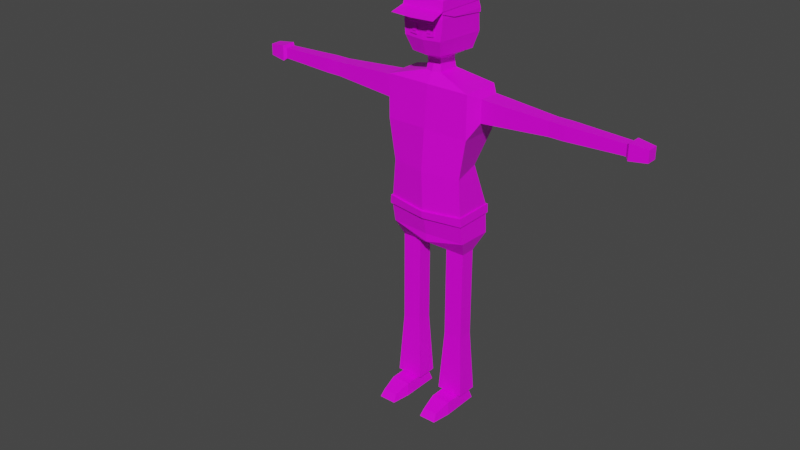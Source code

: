 # Source: tommy_hair.blend  (saved by Blender 2.83.20; exported with 4.5.12 LTS)
import bpy
from mathutils import Matrix  # noqa: F401  (used for matrix-valued properties, if any)

bpy.ops.wm.read_factory_settings(use_empty=True)
scene = bpy.context.scene
scene.name = 'Scene'

# ---- collections
col_collection = bpy.data.collections.new('Collection'); scene.collection.children.link(col_collection)

# ---- images (referenced by path relative to the original .blend; pixels are not part of the script)
import os
ASSET_DIR = os.environ.get("B2B_ASSET_DIR", "")  # directory of the original .blend (textures are referenced by path, not embedded)
HERE = os.path.dirname(os.path.abspath(__file__))  # packed textures are extracted next to this script under _unpacked/

def load_image(name, relpath, width, height, colorspace="sRGB"):
    """Load a texture the original file referenced (path relative to the .blend, or extracted next to this script)."""
    p = next((c for c in (os.path.join(HERE, relpath), os.path.join(ASSET_DIR, relpath)) if relpath and os.path.exists(c)), "")
    if p:
        img = bpy.data.images.load(p, check_existing=True)
        img.name = name
    else:  # same state as the original file: an image datablock whose file is absent (Cycles renders it pink)
        img = bpy.data.images.new(name, width, height)
        img.source = "FILE"
        img.filepath = "//" + (relpath or name)
    img.colorspace_settings.name = colorspace
    return img
img_palatte_png = load_image('palatte.png', 'palatte.png', 1024, 1024, 'sRGB')

# ---- materials (node trees are filled in below, after node groups)
mat_material = bpy.data.materials.new('Material')
mat_material.alpha_threshold = 0.0
mat_material.use_transparent_shadow = False
mat_material.line_color = (0.0, 0.0, 0.0, 1.0)

# ---- material node trees
mat_material.use_nodes = True; mat_material.node_tree.nodes.clear()
_N = mat_material.node_tree.nodes; _L = mat_material.node_tree.links
n0 = _N.new('ShaderNodeOutputMaterial'); n0.name = 'Material Output'; n0.location = (300, 300)
n1 = _N.new('ShaderNodeBsdfPrincipled'); n1.name = 'Principled BSDF'; n1.location = (10, 300)
n1.distribution = 'GGX'
n1.subsurface_method = 'BURLEY'
n1.inputs[2].default_value = 0.4
n1.inputs[3].default_value = 1.45
n1.inputs[27].default_value = (0.0, 0.0, 0.0, 1.0)
n1.inputs[28].default_value = 1.0
n2 = _N.new('ShaderNodeTexImage'); n2.name = 'Image Texture'; n2.location = (-507, 152)
n2.image = img_palatte_png
n2.interpolation = 'Closest'
_L.new(n1.outputs[0], n0.inputs[0])
_L.new(n2.outputs[0], n1.inputs[0])
n0.is_active_output = True

# ---- world
world_world = bpy.data.worlds.new('World'); scene.world = world_world
world_world.use_nodes = True; world_world.node_tree.nodes.clear()
_N = world_world.node_tree.nodes; _L = world_world.node_tree.links
n0 = _N.new('ShaderNodeOutputWorld'); n0.name = 'World Output'; n0.location = (300, 300)
n1 = _N.new('ShaderNodeBackground'); n1.name = 'Background'; n1.location = (10, 300)
n1.inputs[0].default_value = (0.05088, 0.05088, 0.05088, 1.0)
_L.new(n1.outputs[0], n0.inputs[0])
n0.is_active_output = True
world_world.color = (0.05088, 0.05088, 0.05088)
world_world.use_sun_shadow = False
world_world.sun_shadow_jitter_overblur = 0.0

# ---- meshes
me_cube = bpy.data.meshes.new('Cube')
me_cube.from_pydata([(0.2482, 0.1138, 1.924), (0.0, -0.1094, 1.028), (0.0, 0.1094, 1.028), (0.0, -0.113, 1.924), (0.0, 0.1138, 1.924), (0.2482, 0.1138, 1.678), (0.1617, 0.09106, 1.457), (0.2256, 0.1138, 1.241), (0.2482, -0.113, 1.678), (0.2113, -0.1108, 1.452), (0.2256, -0.113, 1.241), (0.0, -0.1365, 1.691), (0.0, -0.1553, 1.459), (0.0, -0.142, 1.227), (0.0, 0.09409, 1.691), (0.0, 0.09409, 1.459), (0.0, 0.09409, 1.227), (0.2368, 0.1094, 1.076), (0.2305, -0.08951, 1.076), (0.0, -0.1094, 1.076), (0.0, 0.1094, 1.076), (0.2009, 0.04399, 0.9839), (0.0909, 0.04399, 0.9839), (0.2009, -0.04399, 0.9839), (0.0909, -0.04399, 0.9839), (0.2009, 0.04399, 0.5427), (0.0909, 0.04399, 0.5427), (0.2009, -0.04399, 0.5427), (0.0909, -0.04399, 0.5427), (0.2009, 0.04399, 0.4968), (0.0909, 0.04399, 0.4968), (0.2009, -0.04399, 0.4968), (0.0909, -0.04399, 0.4968), (0.2009, -0.04399, 0.4555), (0.0909, -0.04399, 0.4555), (0.2009, 0.04399, 0.4555), (0.0909, 0.04399, 0.4555), (0.2231, 0.06168, 0.08464), (0.06878, 0.06168, 0.08464), (0.2231, -0.06168, 0.08464), (0.06878, -0.06168, 0.08464), (0.2009, -0.04399, 0.07692), (0.0909, -0.04399, 0.07692), (0.2009, 0.04399, 0.07692), (0.0909, 0.04399, 0.07692), (0.2109, 0.06922, 0.00621), (0.08095, 0.06922, 0.00621), (0.2109, -0.03467, 0.00621), (0.08095, -0.03467, 0.00621), (0.2009, -0.1434, 0.07692), (0.0909, -0.1434, 0.07692), (0.2109, -0.152, 0.00621), (0.08095, -0.152, 0.00621), (0.1881, -0.2387, 0.04738), (0.1038, -0.2387, 0.04738), (0.1957, -0.2646, 0.007728), (0.09615, -0.2646, 0.007728), (0.2935, 0.06986, 1.893), (0.2935, -0.05304, 1.893), (0.2935, 0.06986, 1.767), (0.2935, -0.05304, 1.767), (0.675, 0.04775, 1.87), (0.675, -0.03093, 1.87), (0.675, 0.04775, 1.79), (0.675, -0.03093, 1.79), (0.7191, 0.04775, 1.87), (0.7191, -0.03093, 1.87), (0.7191, 0.04775, 1.79), (0.7191, -0.03093, 1.79), (0.7615, 0.04775, 1.87), (0.7615, -0.03093, 1.87), (0.7615, 0.04775, 1.79), (0.7615, -0.03093, 1.79), (1.071, 0.03825, 1.861), (1.071, -0.02143, 1.861), (1.071, 0.03825, 1.8), (1.071, -0.02143, 1.8), (1.088, 0.03825, 1.861), (1.088, -0.02143, 1.861), (1.088, 0.03825, 1.8), (1.088, -0.02143, 1.8), (1.104, 0.05128, 1.874), (1.104, -0.03446, 1.874), (1.104, 0.05128, 1.786), (1.104, -0.03446, 1.786), (1.203, 0.04043, 1.863), (1.203, -0.0236, 1.863), (1.203, 0.04043, 1.797), (1.203, -0.0236, 1.797), (0.2482, -0.113, 1.924), (0.04604, 0.06276, 1.979), (0.04604, -0.06194, 1.979), (0.0, 0.0719, 1.979), (0.0, -0.07714, 1.979), (0.03995, 0.05812, 2.03), (0.03995, -0.05731, 2.03), (0.0, 0.05812, 2.03), (0.0, -0.05731, 2.03), (0.04164, 0.06111, 2.05), (0.04164, -0.06029, 2.05), (0.0, 0.06111, 2.065), (0.0, -0.06029, 2.05), (0.1107, 0.1107, 2.079), (0.0858, -0.1223, 2.086), (0.0, 0.1107, 2.079), (0.0, -0.1247, 2.079), (0.0, 0.1439, 2.164), (0.0, 0.1448, 2.235), (0.1097, -0.1537, 2.171), (0.1178, -0.1507, 2.241), (0.1174, -0.1499, 2.281), (0.0, -0.1572, 2.281), (0.0, -0.1582, 2.235), (0.0, -0.1572, 2.164), (0.126, 0.1439, 2.164), (0.1211, 0.1448, 2.239), (0.1233, -0.8077, 0.846), (0.1346, -0.8088, 0.8414), (0.07137, -0.1573, 2.192), (0.07148, -0.1576, 2.223), (0.07137, -0.1573, 2.248), (0.02993, -0.1596, 2.248), (0.02993, -0.1599, 2.221), (0.02993, -0.1596, 2.189), (0.07242, -0.1605, 2.19), (0.07253, -0.1608, 2.221), (0.07242, -0.1605, 2.246), (0.03098, -0.1631, 2.219), (0.03098, -0.1628, 2.246), (0.03098, -0.1628, 2.187), (0.05554, -0.1642, 2.206), (0.0556, -0.1643, 2.222), (0.05554, -0.1642, 2.234), (0.03515, -0.1654, 2.22), (0.03515, -0.1653, 2.234), (0.03515, -0.1653, 2.205), (0.05575, -0.1657, 2.206), (0.05581, -0.1659, 2.222), (0.05575, -0.1657, 2.234), (0.03536, -0.167, 2.22), (0.03536, -0.1668, 2.234), (0.03536, -0.1668, 2.205), (0.229, 0.1125, 1.191), (0.229, -0.1119, 1.191), (0.0, -0.1327, 1.182), (0.0, 0.09866, 1.182), (0.2338, -0.1205, 1.24), (0.0, -0.153, 1.225), (0.0, 0.1051, 1.227), (0.233, 0.122, 1.241), (0.2366, 0.1205, 1.192), (0.2373, -0.1192, 1.191), (0.0, -0.1437, 1.181), (0.0, 0.1097, 1.182), (0.1009, -0.127, 2.397), (0.1009, 0.0975, 2.397), (0.1184, 0.1474, 2.373), (0.1184, -0.1488, 2.373), (0.0, 0.1474, 2.373), (0.0, -0.1488, 2.373), (0.09874, 0.1099, 2.419), (0.09874, -0.09855, 2.419), (0.0, 0.1099, 2.419), (0.0, -0.09855, 2.419), (0.0, 0.1557, 2.322), (0.1217, -0.1566, 2.323), (0.1232, 0.1557, 2.322), (0.0, -0.16, 2.322), (0.1283, -0.2382, 2.298), (0.0, -0.2471, 2.296), (0.0, -0.1488, 2.306), (0.0, 0.1444, 2.254), (0.1148, -0.1438, 2.307), (0.1209, 0.1444, 2.259), (0.1183, -0.06604, 2.281), (0.0, 0.1403, 2.327), (0.0, 0.1297, 2.358), (0.118, 0.1297, 2.358), (0.1146, -0.1371, 2.359), (0.0, -0.1386, 2.359), (0.0, 0.08567, 2.396), (0.1182, -0.1446, 2.327), (0.1195, 0.1381, 2.327), (0.08972, 0.08503, 2.393), (0.08795, -0.07608, 2.394), (0.0, -0.07664, 2.395), (0.0, 0.1519, 2.254), (0.0, 0.1513, 2.281), (0.1259, 0.1499, 2.259), (0.1259, 0.1491, 2.281), (0.1203, -0.1485, 2.309), (0.0, -0.1497, 2.327), (0.0, -0.156, 2.308), (0.1257, -0.0661, 2.282)], [], [(5, 0, 57, 59), (14, 4, 0, 5), (8, 89, 3, 11), (10, 13, 147, 146), (10, 9, 12, 13), (9, 8, 11, 12), (7, 10, 146, 149), (16, 15, 6, 7), (15, 14, 5, 6), (142, 145, 153, 150), (7, 6, 9, 10), (6, 5, 8, 9), (1, 2, 22, 24), (2, 20, 17), (1, 18, 19), (24, 22, 26, 28), (18, 1, 24, 23), (17, 18, 23, 21), (2, 17, 21, 22), (25, 27, 31, 29), (22, 21, 25, 26), (21, 23, 27, 25), (23, 24, 28, 27), (32, 30, 36, 34), (27, 28, 32, 31), (28, 26, 30, 32), (26, 25, 29, 30), (30, 29, 35, 36), (29, 31, 33, 35), (31, 32, 34, 33), (34, 36, 38, 40), (37, 39, 41, 43), (36, 35, 37, 38), (35, 33, 39, 37), (33, 34, 40, 39), (39, 40, 42, 41), (40, 38, 44, 42), (38, 37, 43, 44), (42, 44, 46, 48), (46, 45, 47, 48), (44, 43, 45, 46), (43, 41, 47, 45), (47, 41, 49, 51), (50, 52, 56, 54), (42, 48, 52, 50), (48, 47, 51, 52), (41, 42, 50, 49), (53, 54, 56, 55), (49, 50, 54, 53), (51, 49, 53, 55), (52, 51, 55, 56), (60, 59, 63, 64), (8, 5, 59, 60), (89, 8, 60, 58), (0, 89, 58, 57), (62, 64, 68, 66), (59, 57, 61, 63), (58, 60, 64, 62), (57, 58, 62, 61), (65, 66, 70, 69), (61, 62, 66, 65), (64, 63, 67, 68), (63, 61, 65, 67), (72, 71, 75, 76), (68, 67, 71, 72), (67, 65, 69, 71), (66, 68, 72, 70), (74, 76, 80, 78), (71, 69, 73, 75), (70, 72, 76, 74), (69, 70, 74, 73), (79, 77, 81, 83), (73, 74, 78, 77), (76, 75, 79, 80), (75, 73, 77, 79), (83, 81, 85, 87), (78, 80, 84, 82), (77, 78, 82, 81), (80, 79, 83, 84), (87, 85, 86, 88), (82, 84, 88, 86), (81, 82, 86, 85), (84, 83, 87, 88), (89, 0, 90, 91), (90, 92, 96, 94), (0, 4, 92, 90), (3, 89, 91, 93), (94, 96, 100, 98), (93, 91, 95, 97), (91, 90, 94, 95), (101, 99, 103, 105), (97, 95, 99, 101), (95, 94, 98, 99), (99, 98, 102, 103), (98, 100, 104, 102), (102, 104, 106, 114), (103, 102, 114, 108), (114, 106, 107, 171, 173, 115), (105, 103, 108, 113), (108, 114, 115, 173, 174, 110, 109), (113, 108, 109, 110, 111, 112), (123, 122, 121, 120, 119, 118), (129, 124, 125, 126, 128, 127), (119, 120, 126, 125), (123, 118, 124, 129), (121, 122, 127, 128), (118, 119, 125, 124), (120, 121, 128, 126), (122, 123, 129, 127), (135, 133, 134, 132, 131, 130), (141, 136, 137, 138, 140, 139), (132, 134, 140, 138), (133, 135, 141, 139), (131, 132, 138, 137), (135, 130, 136, 141), (134, 133, 139, 140), (130, 131, 137, 136), (17, 142, 143, 18), (20, 145, 142, 17), (18, 143, 144, 19), (151, 146, 147, 152), (153, 148, 149, 150), (150, 149, 146, 151), (144, 143, 151, 152), (143, 142, 150, 151), (16, 7, 149, 148), (110, 174, 172), (111, 110, 172, 170), (167, 165, 157, 159), (159, 157, 161, 163), (165, 166, 156, 157), (166, 164, 158, 156), (160, 162, 163, 161), (157, 156, 160, 161), (156, 158, 162, 160), (165, 167, 169, 168), (173, 171, 186, 188), (172, 174, 193, 190), (174, 173, 188, 193), (170, 172, 190, 192), (191, 181, 178, 179), (179, 178, 184, 185), (181, 182, 177, 178), (182, 175, 176, 177), (183, 180, 185, 184), (178, 177, 183, 184), (177, 176, 180, 183), (189, 187, 175, 182), (188, 186, 187, 189), (192, 190, 181, 191), (193, 188, 189), (190, 193, 189, 182, 181), (167, 164, 166, 165)])
_uv = me_cube.uv_layers.new(name='UVMap')
_uv.uv.foreach_set('vector', [0.06905, 0.9164, 0.06905, 0.9164, 0.06905, 0.9164, 0.06905, 0.9164, 0.06905, 0.9164, 0.06905, 0.9164, 0.06905, 0.9164, 0.06905, 0.9164, 0.06905, 0.9164, 0.06905, 0.9164, 0.06905, 0.9164, 0.06905, 0.9164, 0.06905, 0.9164, 0.06905, 0.9164, 0.06905, 0.9164, 0.06905, 0.9164, 0.06905, 0.9164, 0.06905, 0.9164, 0.06905, 0.9164, 0.06905, 0.9164, 0.06905, 0.9164, 0.06905, 0.9164, 0.06905, 0.9164, 0.06905, 0.9164, 0.06905, 0.9164, 0.06905, 0.9164, 0.06905, 0.9164, 0.06905, 0.9164, 0.06905, 0.9164, 0.06905, 0.9164, 0.06905, 0.9164, 0.06905, 0.9164, 0.06905, 0.9164, 0.06905, 0.9164, 0.06905, 0.9164, 0.06905, 0.9164, 0.3326, 0.78, 0.3326, 0.78, 0.3326, 0.78, 0.3326, 0.78, 0.06905, 0.9164, 0.06905, 0.9164, 0.06905, 0.9164, 0.06905, 0.9164, 0.06905, 0.9164, 0.06905, 0.9164, 0.06905, 0.9164, 0.06905, 0.9164, 0.3326, 0.78, 0.3326, 0.78, 0.3326, 0.78, 0.3326, 0.78, 0.3326, 0.78, 0.3326, 0.78, 0.3326, 0.78, 0.3326, 0.78, 0.3326, 0.78, 0.3326, 0.78, 0.3326, 0.78, 0.3326, 0.78, 0.3326, 0.78, 0.3326, 0.78, 0.3326, 0.78, 0.3326, 0.78, 0.3326, 0.78, 0.3326, 0.78, 0.3326, 0.78, 0.3326, 0.78, 0.3326, 0.78, 0.3326, 0.78, 0.3326, 0.78, 0.3326, 0.78, 0.3326, 0.78, 0.3326, 0.78, 0.2892, 0.7924, 0.2892, 0.7924, 0.2892, 0.7924, 0.2892, 0.7924, 0.3326, 0.78, 0.3326, 0.78, 0.3326, 0.78, 0.3326, 0.78, 0.3326, 0.78, 0.3326, 0.78, 0.3326, 0.78, 0.3326, 0.78, 0.3326, 0.78, 0.3326, 0.78, 0.3326, 0.78, 0.3326, 0.78, 0.2892, 0.7924, 0.2892, 0.7924, 0.2892, 0.7924, 0.2892, 0.7924, 0.2892, 0.7924, 0.2892, 0.7924, 0.2892, 0.7924, 0.2892, 0.7924, 0.2892, 0.7924, 0.2892, 0.7924, 0.2892, 0.7924, 0.2892, 0.7924, 0.2892, 0.7924, 0.2892, 0.7924, 0.2892, 0.7924, 0.2892, 0.7924, 0.2892, 0.7924, 0.2892, 0.7924, 0.2892, 0.7924, 0.2892, 0.7924, 0.2892, 0.7924, 0.2892, 0.7924, 0.2892, 0.7924, 0.2892, 0.7924, 0.2892, 0.7924, 0.2892, 0.7924, 0.2892, 0.7924, 0.2892, 0.7924, 0.2892, 0.7924, 0.2892, 0.7924, 0.2892, 0.7924, 0.2892, 0.7924, 0.4442, 0.8048, 0.4442, 0.8048, 0.4442, 0.8048, 0.4442, 0.8048, 0.2892, 0.7924, 0.2892, 0.7924, 0.2892, 0.7924, 0.2892, 0.7924, 0.2892, 0.7924, 0.2892, 0.7924, 0.2892, 0.7924, 0.2892, 0.7924, 0.2892, 0.7924, 0.2892, 0.7924, 0.2892, 0.7924, 0.2892, 0.7924, 0.4442, 0.8048, 0.4442, 0.8048, 0.4442, 0.8048, 0.4442, 0.8048, 0.4442, 0.8048, 0.4442, 0.8048, 0.4442, 0.8048, 0.4442, 0.8048, 0.4442, 0.8048, 0.4442, 0.8048, 0.4442, 0.8048, 0.4442, 0.8048, 0.9155, 0.9288, 0.9155, 0.9288, 0.9155, 0.9288, 0.9155, 0.9288, 0.9155, 0.9288, 0.9155, 0.9288, 0.9155, 0.9288, 0.9155, 0.9288, 0.9155, 0.9288, 0.9155, 0.9288, 0.9155, 0.9288, 0.9155, 0.9288, 0.9155, 0.9288, 0.9155, 0.9288, 0.9155, 0.9288, 0.9155, 0.9288, 0.9155, 0.9288, 0.9155, 0.9288, 0.9155, 0.9288, 0.9155, 0.9288, 0.9155, 0.9288, 0.9155, 0.9288, 0.9155, 0.9288, 0.9155, 0.9288, 0.9155, 0.9288, 0.9155, 0.9288, 0.9155, 0.9288, 0.9155, 0.9288, 0.9155, 0.9288, 0.9155, 0.9288, 0.9155, 0.9288, 0.9155, 0.9288, 0.9155, 0.9288, 0.9155, 0.9288, 0.9155, 0.9288, 0.9155, 0.9288, 0.9155, 0.9288, 0.9155, 0.9288, 0.9155, 0.9288, 0.9155, 0.9288, 0.9155, 0.9288, 0.9155, 0.9288, 0.9155, 0.9288, 0.9155, 0.9288, 0.9155, 0.9288, 0.9155, 0.9288, 0.9155, 0.9288, 0.9155, 0.9288, 0.9155, 0.9288, 0.9155, 0.9288, 0.9155, 0.9288, 0.9155, 0.9288, 0.3171, 0.6839, 0.3171, 0.6839, 0.3171, 0.6839, 0.3171, 0.6839, 0.06905, 0.9164, 0.06905, 0.9164, 0.06905, 0.9164, 0.06905, 0.9164, 0.06905, 0.9164, 0.06905, 0.9164, 0.06905, 0.9164, 0.06905, 0.9164, 0.3171, 0.6839, 0.3171, 0.6839, 0.3171, 0.6839, 0.3171, 0.6839, 0.07525, 0.4576, 0.07525, 0.4576, 0.07525, 0.4576, 0.07525, 0.4576, 0.3171, 0.6839, 0.3171, 0.6839, 0.3171, 0.6839, 0.3171, 0.6839, 0.3171, 0.6839, 0.3171, 0.6839, 0.3171, 0.6839, 0.3171, 0.6839, 0.3171, 0.6839, 0.3171, 0.6839, 0.3171, 0.6839, 0.3171, 0.6839, 0.07525, 0.4576, 0.07525, 0.4576, 0.07525, 0.4576, 0.07525, 0.4576, 0.07525, 0.4576, 0.07525, 0.4576, 0.07525, 0.4576, 0.07525, 0.4576, 0.07525, 0.4576, 0.07525, 0.4576, 0.07525, 0.4576, 0.07525, 0.4576, 0.07525, 0.4576, 0.07525, 0.4576, 0.07525, 0.4576, 0.07525, 0.4576, 0.05354, 0.4297, 0.05354, 0.4297, 0.05354, 0.4297, 0.05354, 0.4297, 0.07525, 0.4576, 0.07525, 0.4576, 0.07525, 0.4576, 0.07525, 0.4576, 0.07525, 0.4576, 0.07525, 0.4576, 0.07525, 0.4576, 0.07525, 0.4576, 0.07525, 0.4576, 0.07525, 0.4576, 0.07525, 0.4576, 0.07525, 0.4576, 0.05354, 0.4297, 0.05354, 0.4297, 0.05354, 0.4297, 0.05354, 0.4297, 0.05354, 0.4297, 0.05354, 0.4297, 0.05354, 0.4297, 0.05354, 0.4297, 0.05354, 0.4297, 0.05354, 0.4297, 0.05354, 0.4297, 0.05354, 0.4297, 0.05354, 0.4297, 0.05354, 0.4297, 0.05354, 0.4297, 0.05354, 0.4297, 0.05354, 0.4297, 0.05354, 0.4297, 0.05354, 0.4297, 0.05354, 0.4297, 0.05354, 0.4297, 0.05354, 0.4297, 0.05354, 0.4297, 0.05354, 0.4297, 0.05354, 0.4297, 0.05354, 0.4297, 0.05354, 0.4297, 0.05354, 0.4297, 0.05354, 0.4297, 0.05354, 0.4297, 0.05354, 0.4297, 0.05354, 0.4297, 0.05354, 0.4297, 0.05354, 0.4297, 0.05354, 0.4297, 0.05354, 0.4297, 0.05354, 0.4297, 0.05354, 0.4297, 0.05354, 0.4297, 0.05354, 0.4297, 0.05354, 0.4297, 0.05354, 0.4297, 0.05354, 0.4297, 0.05354, 0.4297, 0.05354, 0.4297, 0.05354, 0.4297, 0.05354, 0.4297, 0.05354, 0.4297, 0.05354, 0.4297, 0.05354, 0.4297, 0.05354, 0.4297, 0.05354, 0.4297, 0.05354, 0.4297, 0.05354, 0.4297, 0.05354, 0.4297, 0.05354, 0.4297, 0.05354, 0.4297, 0.05354, 0.4297, 0.05354, 0.4297, 0.05354, 0.4297, 0.05354, 0.4297, 0.05354, 0.4297, 0.05354, 0.4297, 0.05354, 0.4297, 0.3171, 0.6839, 0.3171, 0.6839, 0.3171, 0.6839, 0.3171, 0.6839, 0.05354, 0.4297, 0.05354, 0.4297, 0.05354, 0.4297, 0.05354, 0.4297, 0.3171, 0.6839, 0.3171, 0.6839, 0.3171, 0.6839, 0.3171, 0.6839, 0.06905, 0.9164, 0.06905, 0.9164, 0.06905, 0.9164, 0.06905, 0.9164, 0.05354, 0.4297, 0.05354, 0.4297, 0.05354, 0.4297, 0.05354, 0.4297, 0.05354, 0.4297, 0.05354, 0.4297, 0.05354, 0.4297, 0.05354, 0.4297, 0.05354, 0.4297, 0.05354, 0.4297, 0.05354, 0.4297, 0.05354, 0.4297, 0.05354, 0.4297, 0.05354, 0.4297, 0.05354, 0.4297, 0.05354, 0.4297, 0.05354, 0.4297, 0.05354, 0.4297, 0.05354, 0.4297, 0.05354, 0.4297, 0.05354, 0.4297, 0.05354, 0.4297, 0.05354, 0.4297, 0.05354, 0.4297, 0.05354, 0.4297, 0.05354, 0.4297, 0.05354, 0.4297, 0.05354, 0.4297, 0.05354, 0.4297, 0.05354, 0.4297, 0.05354, 0.4297, 0.05354, 0.4297, 0.05354, 0.4297, 0.05354, 0.4297, 0.05354, 0.4297, 0.05354, 0.4297, 0.05354, 0.4297, 0.05354, 0.4297, 0.05354, 0.4297, 0.05354, 0.4297, 0.05354, 0.4297, 0.05354, 0.4297, 0.05354, 0.4297, 0.05354, 0.4297, 0.05354, 0.4297, 0.05354, 0.4297, 0.05354, 0.4297, 0.05354, 0.4297, 0.05354, 0.4297, 0.05354, 0.4297, 0.05354, 0.4297, 0.05354, 0.4297, 0.05354, 0.4297, 0.05354, 0.4297, 0.05354, 0.4297, 0.05354, 0.4297, 0.05354, 0.4297, 0.05354, 0.4297, 0.05354, 0.4297, 0.05354, 0.4297, 0.05354, 0.4297, 0.05354, 0.4297, 0.05354, 0.4297, 0.05354, 0.4297, 0.05354, 0.4297, 0.05354, 0.4297, 0.05354, 0.4297, 0.05354, 0.4297, 0.05354, 0.4297, 0.04424, 0.935, 0.04424, 0.935, 0.04424, 0.935, 0.04424, 0.935, 0.04424, 0.935, 0.04424, 0.935, 0.05354, 0.4297, 0.05354, 0.4297, 0.05354, 0.4297, 0.05354, 0.4297, 0.05354, 0.4297, 0.05354, 0.4297, 0.05354, 0.4297, 0.05354, 0.4297, 0.05354, 0.4297, 0.05354, 0.4297, 0.05354, 0.4297, 0.05354, 0.4297, 0.05354, 0.4297, 0.05354, 0.4297, 0.05354, 0.4297, 0.05354, 0.4297, 0.05354, 0.4297, 0.05354, 0.4297, 0.05354, 0.4297, 0.05354, 0.4297, 0.05354, 0.4297, 0.05354, 0.4297, 0.05354, 0.4297, 0.05354, 0.4297, 0.04424, 0.935, 0.04424, 0.935, 0.04424, 0.935, 0.04424, 0.935, 0.04424, 0.935, 0.04424, 0.935, 0.9372, 0.9474, 0.9372, 0.9474, 0.9372, 0.9474, 0.9372, 0.9474, 0.9372, 0.9474, 0.9372, 0.9474, 0.04424, 0.935, 0.04424, 0.935, 0.04424, 0.935, 0.04424, 0.935, 0.04424, 0.935, 0.04424, 0.935, 0.04424, 0.935, 0.04424, 0.935, 0.04424, 0.935, 0.04424, 0.935, 0.04424, 0.935, 0.04424, 0.935, 0.04424, 0.935, 0.04424, 0.935, 0.04424, 0.935, 0.04424, 0.935, 0.04424, 0.935, 0.04424, 0.935, 0.04424, 0.935, 0.04424, 0.935, 0.04424, 0.935, 0.04424, 0.935, 0.04424, 0.935, 0.04424, 0.935, 0.3326, 0.78, 0.3326, 0.78, 0.3326, 0.78, 0.3326, 0.78, 0.3326, 0.78, 0.3326, 0.78, 0.3326, 0.78, 0.3326, 0.78, 0.3326, 0.78, 0.3326, 0.78, 0.3326, 0.78, 0.3326, 0.78, 0.4411, 0.8203, 0.4411, 0.8203, 0.4411, 0.8203, 0.4411, 0.8203, 0.4411, 0.8203, 0.4411, 0.8203, 0.4411, 0.8203, 0.4411, 0.8203, 0.4411, 0.8203, 0.4411, 0.8203, 0.4411, 0.8203, 0.4411, 0.8203, 0.3326, 0.78, 0.3326, 0.78, 0.3326, 0.78, 0.3326, 0.78, 0.3326, 0.78, 0.3326, 0.78, 0.3326, 0.78, 0.3326, 0.78, 0.06905, 0.9164, 0.06905, 0.9164, 0.06905, 0.9164, 0.06905, 0.9164, 0.05354, 0.4297, 0.05354, 0.4297, 0.05354, 0.4297, 0.05354, 0.4297, 0.05354, 0.4297, 0.05354, 0.4297, 0.05354, 0.4297, 0.424, 0.8079, 0.424, 0.8079, 0.424, 0.8079, 0.424, 0.8079, 0.424, 0.8079, 0.424, 0.8079, 0.424, 0.8079, 0.424, 0.8079, 0.424, 0.8079, 0.424, 0.8079, 0.424, 0.8079, 0.424, 0.8079, 0.424, 0.8079, 0.424, 0.8079, 0.424, 0.8079, 0.424, 0.8079, 0.424, 0.8079, 0.424, 0.8079, 0.424, 0.8079, 0.424, 0.8079, 0.424, 0.8079, 0.424, 0.8079, 0.424, 0.8079, 0.424, 0.8079, 0.424, 0.8079, 0.424, 0.8079, 0.424, 0.8079, 0.424, 0.8079, 0.424, 0.8079, 0.424, 0.8079, 0.424, 0.8079, 0.424, 0.8079, 0.7434, 0.7118, 0.7434, 0.7118, 0.7434, 0.7118, 0.7434, 0.7118, 0.7434, 0.7118, 0.7434, 0.7118, 0.7434, 0.7118, 0.7434, 0.7118, 0.7434, 0.7118, 0.7434, 0.7118, 0.7434, 0.7118, 0.7434, 0.7118, 0.7434, 0.7118, 0.7434, 0.7118, 0.7434, 0.7118, 0.7434, 0.7118, 0.7434, 0.7118, 0.7434, 0.7118, 0.7434, 0.7118, 0.7434, 0.7118, 0.7434, 0.7118, 0.7434, 0.7118, 0.7434, 0.7118, 0.7434, 0.7118, 0.7434, 0.7118, 0.7434, 0.7118, 0.7434, 0.7118, 0.7434, 0.7118, 0.7434, 0.7118, 0.7434, 0.7118, 0.7434, 0.7118, 0.7434, 0.7118, 0.7434, 0.7118, 0.7434, 0.7118, 0.7434, 0.7118, 0.7434, 0.7118, 0.7434, 0.7118, 0.7434, 0.7118, 0.7434, 0.7118, 0.7434, 0.7118, 0.7434, 0.7118, 0.7434, 0.7118, 0.7434, 0.7118, 0.7434, 0.7118, 0.7434, 0.7118, 0.7434, 0.7118, 0.7434, 0.7118, 0.7434, 0.7118, 0.7434, 0.7118, 0.7434, 0.7118, 0.7434, 0.7118, 0.7434, 0.7118, 0.7434, 0.7118, 0.7434, 0.7118, 0.7434, 0.7118, 0.7434, 0.7118, 0.7434, 0.7118, 0.7434, 0.7118, 0.7434, 0.7118, 0.7434, 0.7118, 0.7434, 0.7118, 0.7434, 0.7118, 0.7434, 0.7118, 0.7434, 0.7118, 0.4263, 0.772, 0.4263, 0.772, 0.4263, 0.772, 0.4263, 0.772])
me_cube.materials.append(mat_material)
me_cube.use_remesh_preserve_volume = False
me_cube.use_remesh_preserve_attributes = False
me_cube.use_mirror_vertex_groups = False
me_cube.update()
me_cube.normals_split_custom_set([tuple(v) for v in zip(*[iter([0.6968, 0.7173, 0.0, 0.6968, 0.7173, 0.0, 0.6968, 0.7173, 0.0, 0.6968, 0.7173, 0.0, -0.04087, 0.9983, -0.04118, -0.04087, 0.9983, -0.04118, -0.04087, 0.9983, -0.04118, -0.04087, 0.9983, -0.04118, 0.04862, -0.9976, 0.04899, 0.04862, -0.9976, 0.04899, 0.04862, -0.9976, 0.04899, 0.04862, -0.9976, 0.04899, -0.04872, -0.1006, 0.9937, -0.04872, -0.1006, 0.9937, -0.04872, -0.1006, 0.9937, -0.04872, -0.1006, 0.9937, 0.1662, -0.9859, -0.01932, 0.1662, -0.9859, -0.01932, 0.1662, -0.9859, -0.01932, 0.1662, -0.9859, -0.01932, 0.1475, -0.9888, 0.02395, 0.1475, -0.9888, 0.02395, 0.1475, -0.9888, 0.02395, 0.1475, -0.9888, 0.02395, -0.03301, -0.0024, 0.9995, -0.03301, -0.0024, 0.9995, -0.03301, -0.0024, 0.9995, -0.03301, -0.0024, 0.9995, -0.04448, 0.998, 0.04428, -0.04448, 0.998, 0.04428, -0.04448, 0.998, 0.04428, -0.04448, 0.998, 0.04428, -0.0423, 0.9982, -0.04217, -0.0423, 0.9982, -0.04217, -0.0423, 0.9982, -0.04217, -0.0423, 0.9982, -0.04217, 0.04054, 0.045, -0.9982, 0.04054, 0.045, -0.9982, 0.04054, 0.045, -0.9982, 0.04054, 0.045, -0.9982, 0.9768, 0.1105, 0.1837, 0.9768, 0.1105, 0.1837, 0.9768, 0.1105, 0.1837, 0.9768, 0.1105, 0.1837, 0.9561, 0.1142, -0.2699, 0.9561, 0.1142, -0.2699, 0.9561, 0.1142, -0.2699, 0.9561, 0.1142, -0.2699, -0.4392, 0.0, -0.8984, -0.4392, 0.0, -0.8984, -0.4392, 0.0, -0.8984, -0.4392, 0.0, -0.8984, 0.0, 1.0, 0.0, 0.0, 1.0, 0.0, 0.0, 1.0, 0.0, 0.08595, -0.9963, 0.0, 0.08595, -0.9963, 0.0, 0.08595, -0.9963, 0.0, -1.0, 0.0, 0.0, -1.0, 0.0, 0.0, -1.0, 0.0, 0.0, -1.0, 0.0, 0.0, 0.1294, -0.7978, -0.5889, 0.1294, -0.7978, -0.5889, 0.1294, -0.7978, -0.5889, 0.1294, -0.7978, -0.5889, 0.943, -0.02067, -0.3321, 0.943, -0.02067, -0.3321, 0.943, -0.02067, -0.3321, 0.943, -0.02067, -0.3321, 0.09234, 0.7379, -0.6686, 0.09234, 0.7379, -0.6686, 0.09234, 0.7379, -0.6686, 0.09234, 0.7379, -0.6686, 1.0, 0.0, 0.0, 1.0, 0.0, 0.0, 1.0, 0.0, 0.0, 1.0, 0.0, 0.0, 0.0, 1.0, 0.0, 0.0, 1.0, 0.0, 0.0, 1.0, 0.0, 0.0, 1.0, 0.0, 1.0, 0.0, 0.0, 1.0, 0.0, 0.0, 1.0, 0.0, 0.0, 1.0, 0.0, 0.0, 0.0, -1.0, 0.0, 0.0, -1.0, 0.0, 0.0, -1.0, 0.0, 0.0, -1.0, 0.0, -1.0, 0.0, 0.0, -1.0, 0.0, 0.0, -1.0, 0.0, 0.0, -1.0, 0.0, 0.0, 0.0, -1.0, 0.0, 0.0, -1.0, 0.0, 0.0, -1.0, 0.0, 0.0, -1.0, 0.0, -1.0, 0.0, 0.0, -1.0, 0.0, 0.0, -1.0, 0.0, 0.0, -1.0, 0.0, 0.0, 0.0, 1.0, 0.0, 0.0, 1.0, 0.0, 0.0, 1.0, 0.0, 0.0, 1.0, 0.0, 0.0, 1.0, 0.0, 0.0, 1.0, 0.0, 0.0, 1.0, 0.0, 0.0, 1.0, 0.0, 1.0, 0.0, 0.0, 1.0, 0.0, 0.0, 1.0, 0.0, 0.0, 1.0, 0.0, 0.0, 0.0, -1.0, 0.0, 0.0, -1.0, 0.0, 0.0, -1.0, 0.0, 0.0, -1.0, 0.0, -0.9982, 0.0, 0.05954, -0.9982, 0.0, 0.05954, -0.9982, 0.0, 0.05954, -0.9982, 0.0, 0.05954, 0.3297, 0.0, -0.9441, 0.3297, 0.0, -0.9441, 0.3297, 0.0, -0.9441, 0.3297, 0.0, -0.9441, 0.0, 0.9989, 0.04763, 0.0, 0.9989, 0.04763, 0.0, 0.9989, 0.04763, 0.0, 0.9989, 0.04763, 0.9982, 0.0, 0.05954, 0.9982, 0.0, 0.05954, 0.9982, 0.0, 0.05954, 0.9982, 0.0, 0.05954, 0.0, -0.9989, 0.04763, 0.0, -0.9989, 0.04763, 0.0, -0.9989, 0.04763, 0.0, -0.9989, 0.04763, 0.0, -0.4002, -0.9164, 0.0, -0.4002, -0.9164, 0.0, -0.4002, -0.9164, 0.0, -0.4002, -0.9164, -0.3297, 0.0, -0.9441, -0.3297, 0.0, -0.9441, -0.3297, 0.0, -0.9441, -0.3297, 0.0, -0.9441, 0.0, 0.4002, -0.9164, 0.0, 0.4002, -0.9164, 0.0, 0.4002, -0.9164, 0.0, 0.4002, -0.9164, -0.9902, 0.0, 0.1393, -0.9902, 0.0, 0.1393, -0.9902, 0.0, 0.1393, -0.9902, 0.0, 0.1393, 0.0, 0.0, -1.0, 0.0, 0.0, -1.0, 0.0, 0.0, -1.0, 0.0, 0.0, -1.0, 0.0, 0.9419, 0.336, 0.0, 0.9419, 0.336, 0.0, 0.9419, 0.336, 0.0, 0.9419, 0.336, 0.9902, 0.0, 0.1393, 0.9902, 0.0, 0.1393, 0.9902, 0.0, 0.1393, 0.9902, 0.0, 0.1393, 0.9902, 0.0, 0.1393, 0.9902, 0.0, 0.1393, 0.9902, 0.0, 0.1393, 0.9902, 0.0, 0.1393, -0.9663, -0.158, 0.2033, -0.9663, -0.158, 0.2033, -0.9663, -0.158, 0.2033, -0.9663, -0.158, 0.2033, -0.9902, 0.0, 0.1393, -0.9902, 0.0, 0.1393, -0.9902, 0.0, 0.1393, -0.9902, 0.0, 0.1393, 0.0, 0.0, -1.0, 0.0, 0.0, -1.0, 0.0, 0.0, -1.0, 0.0, 0.0, -1.0, 0.0, 0.0, 1.0, 0.0, 0.0, 1.0, 0.0, 0.0, 1.0, 0.0, 0.0, 1.0, 0.0, -0.8374, 0.5466, 0.0, -0.8374, 0.5466, 0.0, -0.8374, 0.5466, 0.0, -0.8374, 0.5466, 0.0, -0.296, 0.9552, 0.0, -0.296, 0.9552, 0.0, -0.296, 0.9552, 0.0, -0.296, 0.9552, 0.9663, -0.158, 0.2033, 0.9663, -0.158, 0.2033, 0.9663, -0.158, 0.2033, 0.9663, -0.158, 0.2033, 0.0, -0.01349, -0.9999, 0.0, -0.01349, -0.9999, 0.0, -0.01349, -0.9999, 0.0, -0.01349, -0.9999, 0.05927, 0.0, -0.9982, 0.05927, 0.0, -0.9982, 0.05927, 0.0, -0.9982, 0.05927, 0.0, -0.9982, 0.8927, 0.0, -0.4506, 0.8927, 0.0, -0.4506, 0.8927, 0.0, -0.4506, 0.8927, 0.0, -0.4506, 0.7982, -0.6024, 0.0, 0.7982, -0.6024, 0.0, 0.7982, -0.6024, 0.0, 0.7982, -0.6024, 0.0, 0.562, 0.0, 0.8271, 0.562, 0.0, 0.8271, 0.562, 0.0, 0.8271, 0.562, 0.0, 0.8271, 0.0, -1.0, 0.0, 0.0, -1.0, 0.0, 0.0, -1.0, 0.0, 0.0, -1.0, 0.0, 0.05786, 0.9983, 0.0, 0.05786, 0.9983, 0.0, 0.05786, 0.9983, 0.0, 0.05786, 0.9983, 0.0, 0.05786, -0.9983, 0.0, 0.05786, -0.9983, 0.0, 0.05786, -0.9983, 0.0, 0.05786, -0.9983, 0.0, 0.05927, 0.0, 0.9982, 0.05927, 0.0, 0.9982, 0.05927, 0.0, 0.9982, 0.05927, 0.0, 0.9982, 0.0, 0.0, 1.0, 0.0, 0.0, 1.0, 0.0, 0.0, 1.0, 0.0, 0.0, 1.0, 0.0, 0.0, 1.0, 0.0, 0.0, 1.0, 0.0, 0.0, 1.0, 0.0, 0.0, 1.0, 0.0, 0.0, -1.0, 0.0, 0.0, -1.0, 0.0, 0.0, -1.0, 0.0, 0.0, -1.0, 0.0, 1.0, 0.0, 0.0, 1.0, 0.0, 0.0, 1.0, 0.0, 0.0, 1.0, 0.0, 0.03142, 0.0, -0.9995, 0.03142, 0.0, -0.9995, 0.03142, 0.0, -0.9995, 0.03142, 0.0, -0.9995, 0.0, 0.0, -1.0, 0.0, 0.0, -1.0, 0.0, 0.0, -1.0, 0.0, 0.0, -1.0, 0.0, 1.0, 0.0, 0.0, 1.0, 0.0, 0.0, 1.0, 0.0, 0.0, 1.0, 0.0, 0.0, -1.0, 0.0, 0.0, -1.0, 0.0, 0.0, -1.0, 0.0, 0.0, -1.0, 0.0, 0.0, -1.0, 0.0, 0.0, -1.0, 0.0, 0.0, -1.0, 0.0, 0.0, -1.0, 0.0, 0.03067, 0.9995, 0.0, 0.03067, 0.9995, 0.0, 0.03067, 0.9995, 0.0, 0.03067, 0.9995, 0.0, 0.03067, -0.9995, 0.0, 0.03067, -0.9995, 0.0, 0.03067, -0.9995, 0.0, 0.03067, -0.9995, 0.0, 0.03142, 0.0, 0.9995, 0.03142, 0.0, 0.9995, 0.03142, 0.0, 0.9995, 0.03142, 0.0, 0.9995, -0.6386, 0.7695, 0.0, -0.6386, 0.7695, 0.0, -0.6386, 0.7695, 0.0, -0.6386, 0.7695, 0.0, 0.0, 0.0, 1.0, 0.0, 0.0, 1.0, 0.0, 0.0, 1.0, 0.0, 0.0, 1.0, 0.0, 0.0, -1.0, 0.0, 0.0, -1.0, 0.0, 0.0, -1.0, 0.0, 0.0, -1.0, 0.0, 1.0, 0.0, 0.0, 1.0, 0.0, 0.0, 1.0, 0.0, 0.0, 1.0, 0.0, 0.1086, 0.9941, 0.0, 0.1086, 0.9941, 0.0, 0.1086, 0.9941, 0.0, 0.1086, 0.9941, 0.0, -0.6386, -0.7695, 0.0, -0.6386, -0.7695, 0.0, -0.6386, -0.7695, 0.0, -0.6386, -0.7695, 0.0, -0.6478, 0.0, 0.7618, -0.6478, 0.0, 0.7618, -0.6478, 0.0, 0.7618, -0.6478, 0.0, 0.7618, -0.6478, 0.0, -0.7618, -0.6478, 0.0, -0.7618, -0.6478, 0.0, -0.7618, -0.6478, 0.0, -0.7618, 1.0, 0.0, 0.0, 1.0, 0.0, 0.0, 1.0, 0.0, 0.0, 1.0, 0.0, 0.0, 0.1086, -0.9941, 0.0, 0.1086, -0.9941, 0.0, 0.1086, -0.9941, 0.0, 0.1086, -0.9941, 0.0, 0.1113, 0.0, 0.9938, 0.1113, 0.0, 0.9938, 0.1113, 0.0, 0.9938, 0.1113, 0.0, 0.9938, 0.1113, 0.0, -0.9938, 0.1113, 0.0, -0.9938, 0.1113, 0.0, -0.9938, 0.1113, 0.0, -0.9938, 0.2635, 0.0, 0.9647, 0.2635, 0.0, 0.9647, 0.2635, 0.0, 0.9647, 0.2635, 0.0, 0.9647, 0.1039, 0.9776, 0.1831, 0.1039, 0.9776, 0.1831, 0.1039, 0.9776, 0.1831, 0.1039, 0.9776, 0.1831, 0.0231, 0.7435, 0.6684, 0.0231, 0.7435, 0.6684, 0.0231, 0.7435, 0.6684, 0.0231, 0.7435, 0.6684, 0.0387, -0.7494, 0.6609, 0.0387, -0.7494, 0.6609, 0.0387, -0.7494, 0.6609, 0.0387, -0.7494, 0.6609, -0.01936, 0.994, -0.1075, -0.01936, 0.994, -0.1075, -0.01936, 0.994, -0.1075, -0.01936, 0.994, -0.1075, 0.1689, -0.956, 0.24, 0.1689, -0.956, 0.24, 0.1689, -0.956, 0.24, 0.1689, -0.956, 0.24, 0.9929, 0.0, 0.1188, 0.9929, 0.0, 0.1188, 0.9929, 0.0, 0.1188, 0.9929, 0.0, 0.1188, 0.06037, -0.4383, -0.8968, 0.06037, -0.4383, -0.8968, 0.06037, -0.4383, -0.8968, 0.06037, -0.4383, -0.8968, 0.0, -0.9891, -0.1469, 0.0, -0.9891, -0.1469, 0.0, -0.9891, -0.1469, 0.0, -0.9891, -0.1469, 0.9965, 0.0, -0.08388, 0.9965, 0.0, -0.08388, 0.9965, 0.0, -0.08388, 0.9965, 0.0, -0.08388, 0.4914, -0.05265, -0.8694, 0.4914, -0.05265, -0.8694, 0.4914, -0.05265, -0.8694, 0.4914, -0.05265, -0.8694, -0.08602, 0.4433, -0.8922, -0.08602, 0.4433, -0.8922, -0.08602, 0.4433, -0.8922, -0.08602, 0.4433, -0.8922, 0.0, 0.9322, -0.3619, 0.0, 0.9322, -0.3619, 0.0, 0.9322, -0.3619, 0.0, 0.9322, -0.3619, 0.9713, -0.08138, -0.2233, 0.9713, -0.08138, -0.2233, 0.9713, -0.08138, -0.2233, 0.9713, -0.08138, -0.2233, 5.343e-05, 1.0, -0.005693, 5.343e-05, 1.0, -0.005693, 5.343e-05, 1.0, -0.005693, 5.343e-05, 1.0, -0.005693, 5.343e-05, 1.0, -0.005693, 5.343e-05, 1.0, -0.005693, 0.05445, -0.9321, -0.358, 0.05445, -0.9321, -0.358, 0.05445, -0.9321, -0.358, 0.05445, -0.9321, -0.358, 0.9996, -0.02641, -0.01119, 0.9996, -0.02641, -0.01119, 0.9996, -0.02641, -0.01119, 0.9996, -0.02641, -0.01119, 0.9996, -0.02641, -0.01119, 0.9996, -0.02641, -0.01119, 0.9996, -0.02641, -0.01119, 0.05338, -0.9985, 0.01523, 0.05338, -0.9985, 0.01523, 0.05338, -0.9985, 0.01523, 0.05338, -0.9985, 0.01523, 0.05338, -0.9985, 0.01523, 0.05338, -0.9985, 0.01523, -0.05482, 0.9985, 0.0, -0.05482, 0.9985, 0.0, -0.05482, 0.9985, 0.0, -0.05482, 0.9985, 0.0, -0.05482, 0.9985, 0.0, -0.05482, 0.9985, 0.0, 0.05482, -0.9985, 0.0, 0.05482, -0.9985, 0.0, 0.05482, -0.9985, 0.0, 0.05482, -0.9985, 0.0, 0.05482, -0.9985, 0.0, 0.05482, -0.9985, 0.0, 0.9508, 0.3099, 0.001016, 0.9508, 0.3099, 0.001016, 0.9508, 0.3099, 0.001016, 0.9508, 0.3099, 0.001016, 0.04368, 0.5186, -0.8539, 0.04368, 0.5186, -0.8539, 0.04368, 0.5186, -0.8539, 0.04368, 0.5186, -0.8539, -0.95, -0.3122, 0.003289, -0.95, -0.3122, 0.003289, -0.95, -0.3122, 0.003289, -0.95, -0.3122, 0.003289, 0.9504, 0.3109, -0.0008083, 0.9504, 0.3109, -0.0008083, 0.9504, 0.3109, -0.0008083, 0.9504, 0.3109, -0.0008083, 0.02039, -0.5035, 0.8637, 0.02039, -0.5035, 0.8637, 0.02039, -0.5035, 0.8637, 0.02039, -0.5035, 0.8637, -0.9511, -0.309, -0.002799, -0.9511, -0.309, -0.002799, -0.9511, -0.309, -0.002799, -0.9511, -0.309, -0.002799, -0.05482, 0.9985, 0.0, -0.05482, 0.9985, 0.0, -0.05482, 0.9985, 0.0, -0.05482, 0.9985, 0.0, -0.05482, 0.9985, 0.0, -0.05482, 0.9985, 0.0, 0.05482, -0.9985, 0.0, 0.05482, -0.9985, 0.0, 0.05482, -0.9985, 0.0, 0.05482, -0.9985, 0.0, 0.05482, -0.9985, 0.0, 0.05482, -0.9985, 0.0, -0.008129, -0.001101, 1.0, -0.008129, -0.001101, 1.0, -0.008129, -0.001101, 1.0, -0.008129, -0.001101, 1.0, -0.9909, -0.1343, -0.001217, -0.9909, -0.1343, -0.001217, -0.9909, -0.1343, -0.001217, -0.9909, -0.1343, -0.001217, 0.9909, 0.1343, 0.003073, 0.9909, 0.1343, 0.003073, 0.9909, 0.1343, 0.003073, 0.9909, 0.1343, 0.003073, 0.08337, 0.0113, -0.9965, 0.08337, 0.0113, -0.9965, 0.08337, 0.0113, -0.9965, 0.08337, 0.0113, -0.9965, -0.9909, -0.1343, 0.001415, -0.9909, -0.1343, 0.001415, -0.9909, -0.1343, 0.001415, -0.9909, -0.1343, 0.001415, 0.9909, 0.1343, -0.002474, 0.9909, 0.1343, -0.002474, 0.9909, 0.1343, -0.002474, 0.9909, 0.1343, -0.002474, 0.9991, -0.01484, 0.03969, 0.9991, -0.01484, 0.03969, 0.9991, -0.01484, 0.03969, 0.9991, -0.01484, 0.03969, -0.0304, 0.999, 0.03339, -0.0304, 0.999, 0.03339, -0.0304, 0.999, 0.03339, -0.0304, 0.999, 0.03339, 0.09057, -0.9753, -0.2014, 0.09057, -0.9753, -0.2014, 0.09057, -0.9753, -0.2014, 0.09057, -0.9753, -0.2014, 0.1251, -0.9864, -0.1066, 0.1251, -0.9864, -0.1066, 0.1251, -0.9864, -0.1066, 0.1251, -0.9864, -0.1066, -0.06035, 0.9977, 0.02988, -0.06035, 0.9977, 0.02988, -0.06035, 0.9977, 0.02988, -0.06035, 0.9977, 0.02988, 0.9974, 0.002843, 0.07211, 0.9974, 0.002843, 0.07211, 0.9974, 0.002843, 0.07211, 0.9974, 0.002843, 0.07211, 0.03456, 0.09388, -0.995, 0.03456, 0.09388, -0.995, 0.03456, 0.09388, -0.995, 0.03456, 0.09388, -0.995, 0.03478, 0.002371, -0.9994, 0.03478, 0.002371, -0.9994, 0.03478, 0.002371, -0.9994, 0.03478, 0.002371, -0.9994, -0.05864, -0.03757, 0.9976, -0.05864, -0.03757, 0.9976, -0.05864, -0.03757, 0.9976, -0.05864, -0.03757, 0.9976, 0.9948, -0.01094, 0.1014, 0.9948, -0.01094, 0.1014, 0.9948, -0.01094, 0.1014, 0.04884, -0.9608, 0.2728, 0.04884, -0.9608, 0.2728, 0.04884, -0.9608, 0.2728, 0.04884, -0.9608, 0.2728, 0.01353, -0.9823, 0.1871, 0.01353, -0.9823, 0.1871, 0.01353, -0.9823, 0.1871, 0.01353, -0.9823, 0.1871, 0.0, -0.6756, 0.7373, 0.0, -0.6756, 0.7373, 0.0, -0.6756, 0.7373, 0.0, -0.6756, 0.7373, 0.9967, -0.002434, 0.08143, 0.9967, -0.002434, 0.08143, 0.9967, -0.002434, 0.08143, 0.9967, -0.002434, 0.08143, 0.0, 0.9867, 0.1624, 0.0, 0.9867, 0.1624, 0.0, 0.9867, 0.1624, 0.0, 0.9867, 0.1624, 0.0, 0.0, 1.0, 0.0, 0.0, 1.0, 0.0, 0.0, 1.0, 0.0, 0.0, 1.0, 0.9198, 0.0, 0.3923, 0.9198, 0.0, 0.3923, 0.9198, 0.0, 0.3923, 0.9198, 0.0, 0.3923, 0.0, 0.775, 0.6319, 0.0, 0.775, 0.6319, 0.0, 0.775, 0.6319, 0.0, 0.775, 0.6319, 0.007166, -0.2874, 0.9578, 0.007166, -0.2874, 0.9578, 0.007166, -0.2874, 0.9578, 0.007166, -0.2874, 0.9578, 0.03793, 0.01035, -0.9992, 0.03793, 0.01035, -0.9992, 0.03793, 0.01035, -0.9992, 0.03793, 0.01035, -0.9992, 0.0913, -0.3208, -0.9427, 0.0913, -0.3208, -0.9427, 0.0913, -0.3208, -0.9427, 0.0913, -0.3208, -0.9427, 0.1294, -0.1056, -0.986, 0.1294, -0.1056, -0.986, 0.1294, -0.1056, -0.986, 0.1294, -0.1056, -0.986, 0.02613, -0.3102, -0.9503, 0.02613, -0.3102, -0.9503, 0.02613, -0.3102, -0.9503, 0.02613, -0.3102, -0.9503, 0.02796, -0.9591, 0.2817, 0.02796, -0.9591, 0.2817, 0.02796, -0.9591, 0.2817, 0.02796, -0.9591, 0.2817, 0.009265, -0.4983, 0.867, 0.009265, -0.4983, 0.867, 0.009265, -0.4983, 0.867, 0.009265, -0.4983, 0.867, 0.9966, -0.008311, 0.08204, 0.9966, -0.008311, 0.08204, 0.9966, -0.008311, 0.08204, 0.9966, -0.008311, 0.08204, 0.009378, 0.9572, 0.2893, 0.009378, 0.9572, 0.2893, 0.009378, 0.9572, 0.2893, 0.009378, 0.9572, 0.2893, 0.01963, -0.0008083, 0.9998, 0.01963, -0.0008083, 0.9998, 0.01963, -0.0008083, 0.9998, 0.01963, -0.0008083, 0.9998, 0.7885, -0.006736, 0.615, 0.7885, -0.006736, 0.615, 0.7885, -0.006736, 0.615, 0.7885, -0.006736, 0.615, 0.01474, 0.6316, 0.7751, 0.01474, 0.6316, 0.7751, 0.01474, 0.6316, 0.7751, 0.01474, 0.6316, 0.7751, 0.01712, 0.9712, 0.2377, 0.01712, 0.9712, 0.2377, 0.01712, 0.9712, 0.2377, 0.01712, 0.9712, 0.2377, 0.01592, 0.9995, 0.02709, 0.01592, 0.9995, 0.02709, 0.01592, 0.9995, 0.02709, 0.01592, 0.9995, 0.02709, 0.04954, -0.9624, 0.2671, 0.04954, -0.9624, 0.2671, 0.04954, -0.9624, 0.2671, 0.04954, -0.9624, 0.2671, 1.0, -0.0007324, 0.001194, 1.0, -0.0007324, 0.001194, 1.0, -0.0007324, 0.001194, 0.9891, -0.004165, 0.1472, 0.9891, -0.004165, 0.1472, 0.9891, -0.004165, 0.1472, 0.9891, -0.004165, 0.1472, 0.9891, -0.004165, 0.1472, 0.001406, -0.0005497, -1.0, 0.001406, -0.0005497, -1.0, 0.001406, -0.0005497, -1.0, 0.001406, -0.0005497, -1.0])] * 3)])

# ---- objects
ob_cube = bpy.data.objects.new('Cube', me_cube)

# ---- transforms, parenting, visibility, modifiers, constraints
ob_cube.location = (0.0, 0.0, 0.0)
ob_cube.lock_rotations_4d = False
ob_cube.empty_display_type = 'ARROWS'
ob_cube.lineart.crease_threshold = 0.0
_m = ob_cube.modifiers.new('Mirror', 'MIRROR')
_m.use_clip = True

# ---- collection membership
col_collection.objects.link(ob_cube)

# ---- scene / render settings (as saved in the file)
scene.frame_start = 1; scene.frame_end = 250; scene.frame_set(1)
scene.render.engine = 'BLENDER_EEVEE_NEXT'
scene.cycles.use_denoising = False
scene.cycles.samples = 128
scene.cycles.sampling_pattern = 'TABULATED_SOBOL'
scene.cycles.use_adaptive_sampling = False
scene.cycles.use_light_tree = False
scene.view_settings.view_transform = 'Filmic'
bpy.context.view_layer.update()

# ---- added for rendering (the .blend has no active camera and no usable light): camera, sun
cam_auto = bpy.data.cameras.new('AutoCamera')
cam_auto.lens = 50.0
cam_auto.sensor_width = 36.0
cam_auto.clip_end = 1000.0
ob_auto_camera = bpy.data.objects.new('AutoCamera', cam_auto)
scene.collection.objects.link(ob_auto_camera)
ob_auto_camera.location = (3.27668, -4.25855, 3.83376)
ob_auto_camera.rotation_euler = (1.09748, -7.21219e-08, 0.694738)
scene.camera = ob_auto_camera
light_auto_sun = bpy.data.lights.new('AutoSun', 'SUN')
light_auto_sun.energy = 3.0
light_auto_sun.angle = 0.0523599
ob_auto_sun = bpy.data.objects.new('AutoSun', light_auto_sun)
scene.collection.objects.link(ob_auto_sun)
ob_auto_sun.rotation_euler = (0.872665, 0.174533, 0.523599)
bpy.context.view_layer.update()
